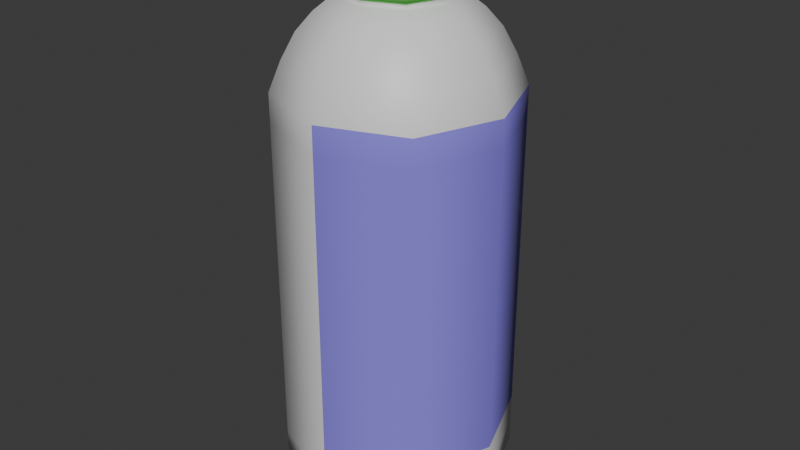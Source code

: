 # Source: Fertilizer_Bottle.blend  (saved by Blender 4.4.30; exported with 4.5.12 LTS)
import bpy
from mathutils import Matrix  # noqa: F401  (used for matrix-valued properties, if any)

bpy.ops.wm.read_factory_settings(use_empty=True)
scene = bpy.context.scene
scene.name = 'Scene'

# ---- collections
col_collection = bpy.data.collections.new('Collection'); scene.collection.children.link(col_collection)

# ---- materials (node trees are filled in below, after node groups)
mat_plastic = bpy.data.materials.new('Plastic')
mat_cover = bpy.data.materials.new('Cover')
mat_green = bpy.data.materials.new('Green')

# ---- material node trees
mat_plastic.use_nodes = True; mat_plastic.node_tree.nodes.clear()
_N = mat_plastic.node_tree.nodes; _L = mat_plastic.node_tree.links
n0 = _N.new('ShaderNodeBsdfPrincipled'); n0.name = 'Principled BSDF'; n0.location = (10, 300)
n1 = _N.new('ShaderNodeOutputMaterial'); n1.name = 'Material Output'; n1.location = (300, 300)
_L.new(n0.outputs[0], n1.inputs[0])
n1.is_active_output = True
mat_cover.use_nodes = True; mat_cover.node_tree.nodes.clear()
_N = mat_cover.node_tree.nodes; _L = mat_cover.node_tree.links
n0 = _N.new('ShaderNodeBsdfPrincipled'); n0.name = 'Principled BSDF'; n0.location = (10, 300)
n0.inputs[0].default_value = (0.2511, 0.2, 0.8003, 1.0)
n0.inputs[2].default_value = 1.0
n1 = _N.new('ShaderNodeOutputMaterial'); n1.name = 'Material Output'; n1.location = (300, 300)
_L.new(n0.outputs[0], n1.inputs[0])
n1.is_active_output = True
mat_green.use_nodes = True; mat_green.node_tree.nodes.clear()
_N = mat_green.node_tree.nodes; _L = mat_green.node_tree.links
n0 = _N.new('ShaderNodeBsdfPrincipled'); n0.name = 'Principled BSDF'; n0.location = (10, 300)
n0.inputs[0].default_value = (0.1128, 0.5374, 0.08363, 1.0)
n0.inputs[2].default_value = 1.0
n1 = _N.new('ShaderNodeOutputMaterial'); n1.name = 'Material Output'; n1.location = (300, 300)
_L.new(n0.outputs[0], n1.inputs[0])
n1.is_active_output = True

# ---- world
world_world = bpy.data.worlds.new('World'); scene.world = world_world
world_world.use_nodes = True; world_world.node_tree.nodes.clear()
_N = world_world.node_tree.nodes; _L = world_world.node_tree.links
n0 = _N.new('ShaderNodeOutputWorld'); n0.name = 'World Output'; n0.location = (300, 300)
n1 = _N.new('ShaderNodeBackground'); n1.name = 'Background'; n1.location = (10, 300)
n1.inputs[0].default_value = (0.05088, 0.05088, 0.05088, 1.0)
_L.new(n1.outputs[0], n0.inputs[0])
n0.is_active_output = True
world_world.color = (0.05088, 0.05088, 0.05088)
world_world.sun_shadow_jitter_overblur = 0.0

# ---- meshes
me_cube_001 = bpy.data.meshes.new('Cube.001')
me_cube_001.from_pydata([(-0.1, 0.02925, 0.1), (-0.1, 0.4415, 0.1), (-0.1, 0.02925, -0.1), (-0.1, 0.4415, -0.1), (0.1, 0.02925, 0.1), (0.1, 0.4415, 0.1), (0.1, 0.02925, -0.1), (0.1, 0.4415, -0.1), (-0.07766, 0.002841, -0.07766), (-0.07766, 0.002841, 0.07766), (0.07766, 0.002841, -0.07766), (0.07766, 0.002841, 0.07766), (-0.1, 0.5101, 0.1), (-0.04976, 0.6145, 0.04976), (-0.07805, 0.5767, 0.07805), (-0.04976, 0.6145, -0.04976), (-0.1, 0.5101, -0.1), (-0.07805, 0.5767, -0.07805), (0.04976, 0.6145, -0.04976), (0.1, 0.5101, -0.1), (0.07805, 0.5767, -0.07805), (0.04976, 0.6145, 0.04976), (0.1, 0.5101, 0.1), (0.07805, 0.5767, 0.07805), (-0.04976, 0.6768, 0.04976), (-0.04976, 0.6768, -0.04976), (0.04976, 0.6768, -0.04976), (0.04976, 0.6768, 0.04976), (-0.03936, 0.6855, 0.03936), (-0.03936, 0.6855, -0.03936), (0.03936, 0.6855, -0.03936), (0.03936, 0.6855, 0.03936), (-0.04904, 0.6307, -0.04904), (0.04904, 0.6307, -0.04904), (-0.04904, 0.6307, 0.04904), (0.04904, 0.6307, 0.04904), (-0.04545, 0.6158, 0.04545), (-0.04545, 0.6158, -0.04545), (0.04545, 0.6158, -0.04545), (0.04545, 0.6158, 0.04545), (0.04616, 0.6228, -0.04616), (0.04616, 0.6228, 0.04616), (-0.04616, 0.6228, -0.04616), (-0.04616, 0.6228, 0.04616), (-0.1, 0.095, 0.1), (-0.1, 0.095, -0.1), (0.1, 0.095, -0.1), (0.1, 0.095, 0.1), (-0.1, 0.2098, 0.1), (-0.1, 0.2098, -0.1), (0.1, 0.2098, -0.1), (0.1, 0.2098, 0.1), (-0.1375, 0.02925, 2.235e-09), (-0.1, 0.3152, 0.1), (-0.1375, 0.4415, 3.576e-08), (-0.1, 0.06014, -0.1), (2.404e-17, 0.02925, -0.1375), (-1.118e-09, 0.4415, -0.1375), (0.1, 0.06014, -0.1), (0.1375, 0.02925, 2.235e-09), (0.1375, 0.4415, 3.576e-08), (0.1, 0.06014, 0.1), (-3.703e-17, 0.02925, 0.1375), (-1.286e-16, 0.4415, 0.1375), (-0.1068, 0.002841, 1.397e-09), (-1.118e-09, 0.002841, -0.1068), (0.1068, 0.002841, 1.397e-09), (1.118e-09, 0.002841, 0.1068), (0.08883, 0.01605, 0.08883), (0.08883, 0.01605, -0.08883), (-0.08883, 0.01605, 0.08883), (-0.08883, 0.01605, -0.08883), (-0.06449, 0.5983, 0.06449), (-0.06841, 0.6145, 7.153e-08), (-0.06449, 0.5983, -0.06449), (-0.1073, 0.5767, 3.576e-08), (-0.08962, 0.5461, 0.08962), (-0.08962, 0.5461, -0.08962), (-0.1375, 0.5101, 3.576e-08), (2.794e-10, 0.6145, -0.06841), (0.06449, 0.5983, -0.06449), (-1.042e-16, 0.5767, -0.1073), (0.08962, 0.5461, -0.08962), (-8.274e-17, 0.5101, -0.1375), (0.06841, 0.6145, 7.153e-08), (0.06449, 0.5983, 0.06449), (0.1073, 0.5767, 3.576e-08), (0.08962, 0.5461, 0.08962), (0.1375, 0.5101, 3.576e-08), (-2.794e-10, 0.6145, 0.06841), (-1.519e-16, 0.5767, 0.1073), (-1.438e-16, 0.5101, 0.1375), (-0.1, 0.4758, -0.1), (-0.1, 0.4758, 0.1), (0.1, 0.4758, 0.1), (0.1, 0.4758, -0.1), (-0.06841, 0.6768, 7.153e-08), (5.588e-10, 0.6768, -0.06841), (0.06841, 0.6768, 7.153e-08), (-5.588e-10, 0.6768, 0.06841), (-0.04967, 0.65, -0.04967), (-0.0476, 0.6238, -0.0476), (-0.04967, 0.65, 0.04967), (0.0476, 0.6238, -0.0476), (-0.05412, 0.6855, 7.153e-08), (-1.402e-16, 0.6855, -0.05412), (0.05412, 0.6855, 7.153e-08), (-1.642e-16, 0.6855, 0.05412), (0.04456, 0.6812, -0.04456), (0.04456, 0.6812, 0.04456), (-0.04456, 0.6812, 0.04456), (-0.04456, 0.6812, -0.04456), (0.0476, 0.6151, -0.0476), (0.04967, 0.65, -0.04967), (-0.0476, 0.6151, -0.0476), (0.04967, 0.65, 0.04967), (8.207e-10, 0.6307, 0.06743), (0.06743, 0.6307, 7.153e-08), (-0.06743, 0.6307, 7.153e-08), (-8.207e-10, 0.6307, -0.06743), (-0.06249, 0.6158, 7.153e-08), (-1.229e-16, 0.6158, -0.06249), (0.06249, 0.6158, 7.153e-08), (-4.191e-10, 0.6158, 0.06249), (0.04554, 0.6201, -0.04554), (0.04554, 0.6201, 0.04554), (-0.04554, 0.6201, -0.04554), (-0.04554, 0.6201, 0.04554), (2.619e-10, 0.6228, 0.06348), (0.06348, 0.6228, 7.153e-08), (-0.06348, 0.6228, 7.153e-08), (8.731e-11, 0.6228, -0.06348), (0.0476, 0.6238, 0.0476), (-0.0476, 0.6151, 0.0476), (0.0476, 0.6151, 0.0476), (-0.0476, 0.6238, 0.0476), (-0.1, 0.06014, 0.1), (-0.1, 0.14, -0.1), (0.1, 0.14, -0.1), (0.1, 0.14, 0.1), (-5.163e-17, 0.095, 0.1375), (0.1375, 0.095, 7.28e-25), (-3.562e-09, 0.095, -0.1375), (-0.1375, 0.095, 8.941e-09), (-0.1, 0.14, 0.1), (-0.1, 0.3152, -0.1), (0.1, 0.3152, -0.1), (0.1, 0.3152, 0.1), (-7.712e-17, 0.2098, 0.1375), (0.1375, 0.2098, 1.788e-08), (-3.562e-09, 0.2098, -0.1375), (-0.1375, 0.2098, 1.788e-08), (-0.1375, 0.3152, 3.576e-08), (7.823e-09, 0.3152, -0.1375), (0.1375, 0.3152, 3.576e-08), (-1.005e-16, 0.3152, 0.1375), (0.1221, 0.01605, 1.118e-09), (-5.588e-10, 0.002841, 8.382e-10), (-3.068e-17, 0.01605, 0.1221), (2.356e-17, 0.01605, -0.1221), (-0.1221, 0.01605, 1.118e-09), (-1.362e-16, 0.4758, 0.1375), (-4.889e-10, 0.65, -0.06829), (-7.512e-17, 0.4758, -0.1375), (0.1375, 0.4758, 3.576e-08), (-0.08868, 0.5983, 3.576e-08), (-0.1232, 0.5461, 3.576e-08), (-1.132e-16, 0.5983, -0.08868), (-2.794e-10, 0.5461, -0.1232), (0.08868, 0.5983, 3.576e-08), (0.1232, 0.5461, 3.576e-08), (-1.525e-16, 0.5983, 0.08868), (-1.486e-16, 0.5461, 0.1232), (-0.1375, 0.4758, 3.576e-08), (0.06127, 0.6812, 7.153e-08), (-0.06829, 0.65, 7.153e-08), (0.06829, 0.65, 7.153e-08), (4.889e-10, 0.65, 0.06829), (-1.522e-16, 0.6855, 7.153e-08), (-0.06127, 0.6812, 7.153e-08), (-6.985e-11, 0.6812, 0.06127), (6.985e-11, 0.6812, -0.06126), (-0.06545, 0.6151, 7.153e-08), (0.06545, 0.6238, 7.153e-08), (-5.894e-11, 0.6238, -0.06545), (-1.221e-16, 0.6151, -0.06545), (1.724e-10, 0.6201, 0.06261), (0.06261, 0.6201, 7.153e-08), (-0.06261, 0.6201, 7.153e-08), (-1.724e-10, 0.6201, -0.06261), (0.06545, 0.6151, 7.153e-08), (-1.511e-16, 0.6151, 0.06545), (-0.06545, 0.6238, 7.153e-08), (5.894e-11, 0.6238, 0.06545), (-4.389e-17, 0.06014, 0.1375), (0.1375, 0.06014, 7.28e-25), (-4.217e-09, 0.06014, -0.1375), (-0.1375, 0.06014, 4.47e-09), (-6.161e-17, 0.14, 0.1375), (0.1375, 0.14, 8.941e-09), (2.532e-10, 0.14, -0.1375), (-0.1375, 0.14, 8.941e-09)], [], [(48, 53, 152, 151), (53, 1, 54, 152), (152, 54, 3, 145), (151, 152, 145, 49), (49, 145, 153, 150), (145, 3, 57, 153), (153, 57, 7, 146), (150, 153, 146, 50), (50, 146, 154, 149), (146, 7, 60, 154), (154, 60, 5, 147), (149, 154, 147, 51), (51, 147, 155, 148), (147, 5, 63, 155), (155, 63, 1, 53), (148, 155, 53, 48), (6, 59, 156, 69), (59, 4, 68, 156), (156, 68, 11, 66), (69, 156, 66, 10), (8, 65, 157, 64), (65, 10, 66, 157), (157, 66, 11, 67), (64, 157, 67, 9), (4, 62, 158, 68), (62, 0, 70, 158), (158, 70, 9, 67), (68, 158, 67, 11), (2, 56, 159, 71), (56, 6, 69, 159), (159, 69, 10, 65), (71, 159, 65, 8), (0, 52, 160, 70), (52, 2, 71, 160), (160, 71, 8, 64), (70, 160, 64, 9), (1, 63, 161, 93), (63, 5, 94, 161), (161, 94, 22, 91), (93, 161, 91, 12), (33, 119, 162, 113), (119, 32, 100, 162), (162, 100, 25, 97), (113, 162, 97, 26), (7, 57, 163, 95), (57, 3, 92, 163), (163, 92, 16, 83), (95, 163, 83, 19), (5, 60, 164, 94), (60, 7, 95, 164), (164, 95, 19, 88), (94, 164, 88, 22), (13, 73, 165, 72), (73, 15, 74, 165), (165, 74, 17, 75), (72, 165, 75, 14), (14, 75, 166, 76), (75, 17, 77, 166), (166, 77, 16, 78), (76, 166, 78, 12), (15, 79, 167, 74), (79, 18, 80, 167), (167, 80, 20, 81), (74, 167, 81, 17), (17, 81, 168, 77), (81, 20, 82, 168), (168, 82, 19, 83), (77, 168, 83, 16), (18, 84, 169, 80), (84, 21, 85, 169), (169, 85, 23, 86), (80, 169, 86, 20), (20, 86, 170, 82), (86, 23, 87, 170), (170, 87, 22, 88), (82, 170, 88, 19), (21, 89, 171, 85), (89, 13, 72, 171), (171, 72, 14, 90), (85, 171, 90, 23), (23, 90, 172, 87), (90, 14, 76, 172), (172, 76, 12, 91), (87, 172, 91, 22), (3, 54, 173, 92), (54, 1, 93, 173), (173, 93, 12, 78), (92, 173, 78, 16), (27, 98, 174, 109), (98, 26, 108, 174), (174, 108, 30, 106), (109, 174, 106, 31), (32, 118, 175, 100), (118, 34, 102, 175), (175, 102, 24, 96), (100, 175, 96, 25), (35, 117, 176, 115), (117, 33, 113, 176), (176, 113, 26, 98), (115, 176, 98, 27), (34, 116, 177, 102), (116, 35, 115, 177), (177, 115, 27, 99), (102, 177, 99, 24), (30, 105, 178, 106), (105, 29, 104, 178), (178, 104, 28, 107), (106, 178, 107, 31), (25, 96, 179, 111), (96, 24, 110, 179), (179, 110, 28, 104), (111, 179, 104, 29), (24, 99, 180, 110), (99, 27, 109, 180), (180, 109, 31, 107), (110, 180, 107, 28), (26, 97, 181, 108), (97, 25, 111, 181), (181, 111, 29, 105), (108, 181, 105, 30), (15, 73, 182, 114), (73, 13, 133, 182), (182, 133, 36, 120), (114, 182, 120, 37), (33, 117, 183, 103), (117, 35, 132, 183), (183, 132, 41, 129), (103, 183, 129, 40), (32, 119, 184, 101), (119, 33, 103, 184), (184, 103, 40, 131), (101, 184, 131, 42), (18, 79, 185, 112), (79, 15, 114, 185), (185, 114, 37, 121), (112, 185, 121, 38), (36, 123, 186, 127), (123, 39, 125, 186), (186, 125, 41, 128), (127, 186, 128, 43), (39, 122, 187, 125), (122, 38, 124, 187), (187, 124, 40, 129), (125, 187, 129, 41), (37, 120, 188, 126), (120, 36, 127, 188), (188, 127, 43, 130), (126, 188, 130, 42), (38, 121, 189, 124), (121, 37, 126, 189), (189, 126, 42, 131), (124, 189, 131, 40), (21, 84, 190, 134), (84, 18, 112, 190), (190, 112, 38, 122), (134, 190, 122, 39), (13, 89, 191, 133), (89, 21, 134, 191), (191, 134, 39, 123), (133, 191, 123, 36), (34, 118, 192, 135), (118, 32, 101, 192), (192, 101, 42, 130), (135, 192, 130, 43), (35, 116, 193, 132), (116, 34, 135, 193), (193, 135, 43, 128), (132, 193, 128, 41), (4, 61, 194, 62), (61, 47, 140, 194), (194, 140, 44, 136), (62, 194, 136, 0), (6, 58, 195, 59), (58, 46, 141, 195), (195, 141, 47, 61), (59, 195, 61, 4), (2, 55, 196, 56), (55, 45, 142, 196), (196, 142, 46, 58), (56, 196, 58, 6), (0, 136, 197, 52), (136, 44, 143, 197), (197, 143, 45, 55), (52, 197, 55, 2), (47, 139, 198, 140), (139, 51, 148, 198), (198, 148, 48, 144), (140, 198, 144, 44), (46, 138, 199, 141), (138, 50, 149, 199), (199, 149, 51, 139), (141, 199, 139, 47), (45, 137, 200, 142), (137, 49, 150, 200), (200, 150, 50, 138), (142, 200, 138, 46), (44, 144, 201, 143), (144, 48, 151, 201), (201, 151, 49, 137), (143, 201, 137, 45)])
me_cube_001.polygons.foreach_set('use_smooth', [True] * 200)
me_cube_001.polygons.foreach_set('material_index', [0, 0, 0, 0, 0, 0, 1, 1, 1, 1, 1, 1, 1, 1, 0, 0, 0, 0, 0, 0, 0, 0, 0, 0, 0, 0, 0, 0, 0, 0, 0, 0, 0, 0, 0, 0, 0, 1, 1, 0, 2, 2, 2, 2, 1, 0, 0, 1, 1, 1, 1, 1, 0, 0, 0, 0, 0, 0, 0, 0, 0, 0, 0, 0, 0, 0, 0, 0, 0, 0, 0, 0, 0, 0, 0, 0, 0, 0, 0, 0, 0, 0, 0, 0, 0, 0, 0, 0, 2, 2, 2, 2, 2, 2, 2, 2, 2, 2, 2, 2, 2, 2, 2, 2, 2, 2, 2, 2, 2, 2, 2, 2, 2, 2, 2, 2, 2, 2, 2, 2, 0, 0, 0, 0, 2, 2, 2, 2, 2, 2, 2, 2, 0, 0, 0, 0, 0, 0, 2, 2, 0, 0, 2, 2, 0, 0, 2, 2, 0, 0, 2, 2, 0, 0, 0, 0, 0, 0, 0, 0, 2, 2, 2, 2, 2, 2, 2, 2, 0, 0, 0, 0, 0, 0, 0, 0, 0, 0, 0, 0, 0, 0, 0, 0, 1, 1, 0, 0, 1, 1, 1, 1, 0, 0, 1, 1, 0, 0, 0, 0])
_k = {(2, 52): 1.0, (0, 52): 1.0, (1, 54): 1.0, (3, 54): 1.0, (6, 56): 1.0, (2, 56): 1.0, (3, 57): 1.0, (7, 57): 1.0, (4, 59): 1.0, (6, 59): 1.0, (7, 60): 1.0, (5, 60): 1.0, (0, 62): 1.0, (4, 62): 1.0, (5, 63): 1.0, (1, 63): 1.0, (8, 64): 1.0, (9, 64): 1.0, (10, 65): 1.0, (8, 65): 1.0, (11, 66): 1.0, (10, 66): 1.0, (9, 67): 1.0, (11, 67): 1.0, (13, 73): 1.0, (15, 73): 1.0, (16, 78): 1.0, (12, 78): 1.0, (15, 79): 1.0, (18, 79): 1.0, (19, 83): 1.0, (16, 83): 1.0, (18, 84): 1.0, (21, 84): 1.0, (22, 88): 1.0, (19, 88): 1.0, (21, 89): 1.0, (13, 89): 1.0, (12, 91): 1.0, (22, 91): 1.0, (24, 96): 1.0, (25, 96): 1.0, (25, 97): 1.0, (26, 97): 1.0, (26, 98): 1.0, (27, 98): 1.0, (27, 99): 1.0, (24, 99): 1.0, (28, 104): 1.0, (29, 104): 1.0, (29, 105): 1.0, (30, 105): 1.0, (30, 106): 1.0, (31, 106): 1.0, (31, 107): 1.0, (28, 107): 1.0, (36, 120): 1.0, (37, 120): 1.0, (37, 121): 1.0, (38, 121): 1.0, (38, 122): 1.0, (39, 122): 1.0, (39, 123): 1.0, (36, 123): 1.0}
me_cube_001.attributes.new('crease_edge', 'FLOAT', 'EDGE').data.foreach_set('value', [_k.get((min(e.vertices), max(e.vertices)), 0.0) for e in me_cube_001.edges])
_uv = me_cube_001.uv_layers.new(name='UVMap')
_uv.uv.foreach_set('vector', [0.3535, 0.1597, 0.3535, 0.3141, 0.5, 0.3141, 0.5, 0.1597, 0.3535, 0.3141, 0.3535, 0.4991, 0.5, 0.4991, 0.5, 0.3141, 0.5, 0.3141, 0.5, 0.4991, 0.6465, 0.4991, 0.6465, 0.3141, 0.5, 0.1597, 0.5, 0.3141, 0.6465, 0.3141, 0.6465, 0.1597, 0.3535, 0.1597, 0.3535, 0.3141, 0.5, 0.3141, 0.5, 0.1597, 0.3535, 0.3141, 0.3535, 0.4991, 0.5, 0.4991, 0.5, 0.3141, 0.2968, 0.5025, 0.2968, 0.8068, 0.5376, 0.8068, 0.5376, 0.5025, 0.2968, 0.2487, 0.2968, 0.5025, 0.5376, 0.5025, 0.5376, 0.2487, 0.7409, 0.2487, 0.7409, 0.5025, 0.5, 0.5025, 0.5, 0.2487, 0.7409, 0.5025, 0.7409, 0.8068, 0.5, 0.8068, 0.5, 0.5025, 0.5, 0.5025, 0.5, 0.8068, 0.2591, 0.8068, 0.2591, 0.5025, 0.5, 0.2487, 0.5, 0.5025, 0.2591, 0.5025, 0.2591, 0.2487, 0.5376, 0.2487, 0.5376, 0.5025, 0.2968, 0.5025, 0.2968, 0.2487, 0.5376, 0.5025, 0.5376, 0.8068, 0.2968, 0.8068, 0.2968, 0.5025, 0.5, 0.3141, 0.5, 0.4991, 0.3535, 0.4991, 0.3535, 0.3141, 0.5, 0.1597, 0.5, 0.3141, 0.3535, 0.3141, 0.3535, 0.1597, 0.6465, 0.6465, 0.7014, 0.5, 0.6789, 0.5, 0.6301, 0.6301, 0.7014, 0.5, 0.6465, 0.3535, 0.6301, 0.3699, 0.6789, 0.5, 0.6789, 0.5, 0.6301, 0.3699, 0.6138, 0.3862, 0.6564, 0.5, 0.6301, 0.6301, 0.6789, 0.5, 0.6564, 0.5, 0.6138, 0.6138, 0.3862, 0.6138, 0.5, 0.6564, 0.5, 0.5, 0.3436, 0.5, 0.5, 0.6564, 0.6138, 0.6138, 0.6564, 0.5, 0.5, 0.5, 0.5, 0.5, 0.6564, 0.5, 0.6138, 0.3862, 0.5, 0.3436, 0.3436, 0.5, 0.5, 0.5, 0.5, 0.3436, 0.3862, 0.3862, 0.6465, 0.3535, 0.5, 0.2986, 0.5, 0.3211, 0.6301, 0.3699, 0.5, 0.2986, 0.3535, 0.3535, 0.3699, 0.3699, 0.5, 0.3211, 0.5, 0.3211, 0.3699, 0.3699, 0.3862, 0.3862, 0.5, 0.3436, 0.6301, 0.3699, 0.5, 0.3211, 0.5, 0.3436, 0.6138, 0.3862, 0.3535, 0.6465, 0.5, 0.7014, 0.5, 0.6789, 0.3699, 0.6301, 0.5, 0.7014, 0.6465, 0.6465, 0.6301, 0.6301, 0.5, 0.6789, 0.5, 0.6789, 0.6301, 0.6301, 0.6138, 0.6138, 0.5, 0.6564, 0.3699, 0.6301, 0.5, 0.6789, 0.5, 0.6564, 0.3862, 0.6138, 0.3535, 0.3535, 0.2986, 0.5, 0.3211, 0.5, 0.3699, 0.3699, 0.2986, 0.5, 0.3535, 0.6465, 0.3699, 0.6301, 0.3211, 0.5, 0.3211, 0.5, 0.3699, 0.6301, 0.3862, 0.6138, 0.3436, 0.5, 0.3699, 0.3699, 0.3211, 0.5, 0.3436, 0.5, 0.3862, 0.3862, 0.3535, 0.4991, 0.5, 0.4991, 0.5, 0.5493, 0.3535, 0.5493, 0.2968, 0.8068, 0.5376, 0.8068, 0.5376, 0.8894, 0.2968, 0.8894, 0.2968, 0.8894, 0.5376, 0.8894, 0.5376, 0.9721, 0.2968, 0.9721, 0.3535, 0.5493, 0.5, 0.5493, 0.5, 0.5996, 0.3535, 0.5996, 0.5718, 0.7763, 0.5, 0.7763, 0.5, 0.8045, 0.5728, 0.8045, 0.5, 0.7763, 0.4282, 0.7763, 0.4272, 0.8045, 0.5, 0.8045, 0.5, 0.8045, 0.4272, 0.8045, 0.4271, 0.8438, 0.5, 0.8438, 0.5728, 0.8045, 0.5, 0.8045, 0.5, 0.8438, 0.5729, 0.8438, 0.5376, 0.8068, 0.2968, 0.8068, 0.2968, 0.8894, 0.5376, 0.8894, 0.5, 0.4991, 0.3535, 0.4991, 0.3535, 0.5493, 0.5, 0.5493, 0.5, 0.5493, 0.3535, 0.5493, 0.3535, 0.5996, 0.5, 0.5996, 0.5376, 0.8894, 0.2968, 0.8894, 0.2968, 0.9721, 0.5376, 0.9721, 0.2591, 0.8068, 0.5, 0.8068, 0.5, 0.8894, 0.2591, 0.8894, 0.5, 0.8068, 0.7409, 0.8068, 0.7409, 0.8894, 0.5, 0.8894, 0.5, 0.8894, 0.7409, 0.8894, 0.7409, 0.9721, 0.5, 0.9721, 0.2591, 0.8894, 0.5, 0.8894, 0.5, 0.9721, 0.2591, 0.9721, 0.4271, 0.4271, 0.3998, 0.5, 0.3701, 0.5, 0.4055, 0.4055, 0.3998, 0.5, 0.4271, 0.5729, 0.4055, 0.5945, 0.3701, 0.5, 0.5, 0.7287, 0.5945, 0.7287, 0.6143, 0.6971, 0.5, 0.6971, 0.4055, 0.7287, 0.5, 0.7287, 0.5, 0.6971, 0.3857, 0.6971, 0.3857, 0.6971, 0.5, 0.6971, 0.5, 0.6523, 0.3687, 0.6523, 0.5, 0.6971, 0.6143, 0.6971, 0.6313, 0.6523, 0.5, 0.6523, 0.5, 0.6523, 0.6313, 0.6523, 0.6465, 0.5996, 0.5, 0.5996, 0.3687, 0.6523, 0.5, 0.6523, 0.5, 0.5996, 0.3535, 0.5996, 0.4271, 0.5729, 0.5, 0.6002, 0.5, 0.6299, 0.4055, 0.5945, 0.5, 0.6002, 0.5729, 0.5729, 0.5945, 0.5945, 0.5, 0.6299, 0.5, 0.7287, 0.5945, 0.7287, 0.6143, 0.6971, 0.5, 0.6971, 0.4055, 0.7287, 0.5, 0.7287, 0.5, 0.6971, 0.3857, 0.6971, 0.3857, 0.6971, 0.5, 0.6971, 0.5, 0.6523, 0.3687, 0.6523, 0.5, 0.6971, 0.6143, 0.6971, 0.6313, 0.6523, 0.5, 0.6523, 0.5, 0.6523, 0.6313, 0.6523, 0.6465, 0.5996, 0.5, 0.5996, 0.3687, 0.6523, 0.5, 0.6523, 0.5, 0.5996, 0.3535, 0.5996, 0.5729, 0.5729, 0.6002, 0.5, 0.6299, 0.5, 0.5945, 0.5945, 0.6002, 0.5, 0.5729, 0.4271, 0.5945, 0.4055, 0.6299, 0.5, 0.5, 0.7287, 0.4055, 0.7287, 0.3857, 0.6971, 0.5, 0.6971, 0.5945, 0.7287, 0.5, 0.7287, 0.5, 0.6971, 0.6143, 0.6971, 0.6143, 0.6971, 0.5, 0.6971, 0.5, 0.6523, 0.6313, 0.6523, 0.5, 0.6971, 0.3857, 0.6971, 0.3687, 0.6523, 0.5, 0.6523, 0.5, 0.6523, 0.3687, 0.6523, 0.3535, 0.5996, 0.5, 0.5996, 0.6313, 0.6523, 0.5, 0.6523, 0.5, 0.5996, 0.6465, 0.5996, 0.5729, 0.4271, 0.5, 0.3998, 0.5, 0.3701, 0.5945, 0.4055, 0.5, 0.3998, 0.4271, 0.4271, 0.4055, 0.4055, 0.5, 0.3701, 0.5, 0.7287, 0.4055, 0.7287, 0.3857, 0.6971, 0.5, 0.6971, 0.5945, 0.7287, 0.5, 0.7287, 0.5, 0.6971, 0.6143, 0.6971, 0.6143, 0.6971, 0.5, 0.6971, 0.5, 0.6523, 0.6313, 0.6523, 0.5, 0.6971, 0.3857, 0.6971, 0.3687, 0.6523, 0.5, 0.6523, 0.5, 0.6523, 0.3687, 0.6523, 0.3535, 0.5996, 0.5, 0.5996, 0.6313, 0.6523, 0.5, 0.6523, 0.5, 0.5996, 0.6465, 0.5996, 0.6465, 0.4991, 0.5, 0.4991, 0.5, 0.5493, 0.6465, 0.5493, 0.5, 0.4991, 0.3535, 0.4991, 0.3535, 0.5493, 0.5, 0.5493, 0.5, 0.5493, 0.3535, 0.5493, 0.3535, 0.5996, 0.5, 0.5996, 0.6465, 0.5493, 0.5, 0.5493, 0.5, 0.5996, 0.6465, 0.5996, 0.5729, 0.4271, 0.6002, 0.5, 0.5897, 0.5, 0.5653, 0.4347, 0.6002, 0.5, 0.5729, 0.5729, 0.5653, 0.5653, 0.5897, 0.5, 0.5897, 0.5, 0.5653, 0.5653, 0.5577, 0.5577, 0.5793, 0.5, 0.5653, 0.4347, 0.5897, 0.5, 0.5793, 0.5, 0.5577, 0.4423, 0.5718, 0.7763, 0.5, 0.7763, 0.5, 0.8045, 0.5728, 0.8045, 0.5, 0.7763, 0.4282, 0.7763, 0.4272, 0.8045, 0.5, 0.8045, 0.5, 0.8045, 0.4272, 0.8045, 0.4271, 0.8438, 0.5, 0.8438, 0.5728, 0.8045, 0.5, 0.8045, 0.5, 0.8438, 0.5729, 0.8438, 0.4282, 0.7763, 0.5, 0.7763, 0.5, 0.8045, 0.4272, 0.8045, 0.5, 0.7763, 0.5718, 0.7763, 0.5728, 0.8045, 0.5, 0.8045, 0.5, 0.8045, 0.5728, 0.8045, 0.5729, 0.8438, 0.5, 0.8438, 0.4272, 0.8045, 0.5, 0.8045, 0.5, 0.8438, 0.4271, 0.8438, 0.4282, 0.7763, 0.5, 0.7763, 0.5, 0.8045, 0.4272, 0.8045, 0.5, 0.7763, 0.5718, 0.7763, 0.5728, 0.8045, 0.5, 0.8045, 0.5, 0.8045, 0.5728, 0.8045, 0.5729, 0.8438, 0.5, 0.8438, 0.4272, 0.8045, 0.5, 0.8045, 0.5, 0.8438, 0.4271, 0.8438, 0.5577, 0.5577, 0.5, 0.5793, 0.5, 0.5, 0.5793, 0.5, 0.5, 0.5793, 0.4423, 0.5577, 0.4207, 0.5, 0.5, 0.5, 0.5, 0.5, 0.4207, 0.5, 0.4423, 0.4423, 0.5, 0.4207, 0.5793, 0.5, 0.5, 0.5, 0.5, 0.4207, 0.5577, 0.4423, 0.4271, 0.5729, 0.3998, 0.5, 0.4103, 0.5, 0.4347, 0.5653, 0.3998, 0.5, 0.4271, 0.4271, 0.4347, 0.4347, 0.4103, 0.5, 0.4103, 0.5, 0.4347, 0.4347, 0.4423, 0.4423, 0.4207, 0.5, 0.4347, 0.5653, 0.4103, 0.5, 0.4207, 0.5, 0.4423, 0.5577, 0.4271, 0.4271, 0.5, 0.3998, 0.5, 0.4103, 0.4347, 0.4347, 0.5, 0.3998, 0.5729, 0.4271, 0.5653, 0.4347, 0.5, 0.4103, 0.5, 0.4103, 0.5653, 0.4347, 0.5577, 0.4423, 0.5, 0.4207, 0.4347, 0.4347, 0.5, 0.4103, 0.5, 0.4207, 0.4423, 0.4423, 0.5729, 0.5729, 0.5, 0.6002, 0.5, 0.5897, 0.5653, 0.5653, 0.5, 0.6002, 0.4271, 0.5729, 0.4347, 0.5653, 0.5, 0.5897, 0.5, 0.5897, 0.4347, 0.5653, 0.4423, 0.5577, 0.5, 0.5793, 0.5653, 0.5653, 0.5, 0.5897, 0.5, 0.5793, 0.5577, 0.5577, 0.4271, 0.5729, 0.3998, 0.5, 0.4041, 0.5, 0.4303, 0.5697, 0.3998, 0.5, 0.4271, 0.4271, 0.4303, 0.4303, 0.4041, 0.5, 0.4041, 0.5, 0.4303, 0.4303, 0.4334, 0.4334, 0.4085, 0.5, 0.4303, 0.5697, 0.4041, 0.5, 0.4085, 0.5, 0.4334, 0.5666, 0.5718, 0.7763, 0.5, 0.7763, 0.5, 0.7661, 0.5697, 0.7661, 0.5, 0.7763, 0.4282, 0.7763, 0.4303, 0.7661, 0.5, 0.7661, 0.5959, 0.5, 0.5697, 0.4303, 0.5676, 0.4324, 0.593, 0.5, 0.5697, 0.5697, 0.5959, 0.5, 0.593, 0.5, 0.5676, 0.5676, 0.4282, 0.7763, 0.5, 0.7763, 0.5, 0.7661, 0.4303, 0.7661, 0.5, 0.7763, 0.5718, 0.7763, 0.5697, 0.7661, 0.5, 0.7661, 0.5, 0.5959, 0.5697, 0.5697, 0.5676, 0.5676, 0.5, 0.593, 0.4303, 0.5697, 0.5, 0.5959, 0.5, 0.593, 0.4324, 0.5676, 0.5729, 0.5729, 0.5, 0.6002, 0.5, 0.5959, 0.5697, 0.5697, 0.5, 0.6002, 0.4271, 0.5729, 0.4303, 0.5697, 0.5, 0.5959, 0.5, 0.5959, 0.4303, 0.5697, 0.4334, 0.5666, 0.5, 0.5915, 0.5697, 0.5697, 0.5, 0.5959, 0.5, 0.5915, 0.5666, 0.5666, 0.4334, 0.7544, 0.5, 0.7544, 0.5, 0.7607, 0.4333, 0.7607, 0.5, 0.7544, 0.5666, 0.7544, 0.5667, 0.7607, 0.5, 0.7607, 0.5, 0.7607, 0.5667, 0.7607, 0.5676, 0.7646, 0.5, 0.7646, 0.4333, 0.7607, 0.5, 0.7607, 0.5, 0.7646, 0.4324, 0.7646, 0.4334, 0.7544, 0.5, 0.7544, 0.5, 0.7607, 0.4333, 0.7607, 0.5, 0.7544, 0.5666, 0.7544, 0.5667, 0.7607, 0.5, 0.7607, 0.5, 0.7607, 0.5667, 0.7607, 0.5676, 0.7646, 0.5, 0.7646, 0.4333, 0.7607, 0.5, 0.7607, 0.5, 0.7646, 0.4324, 0.7646, 0.5666, 0.7544, 0.5, 0.7544, 0.5, 0.7607, 0.5667, 0.7607, 0.5, 0.7544, 0.4334, 0.7544, 0.4333, 0.7607, 0.5, 0.7607, 0.5, 0.7607, 0.4333, 0.7607, 0.4324, 0.7646, 0.5, 0.7646, 0.5667, 0.7607, 0.5, 0.7607, 0.5, 0.7646, 0.5676, 0.7646, 0.5666, 0.7544, 0.5, 0.7544, 0.5, 0.7607, 0.5667, 0.7607, 0.5, 0.7544, 0.4334, 0.7544, 0.4333, 0.7607, 0.5, 0.7607, 0.5, 0.7607, 0.4333, 0.7607, 0.4324, 0.7646, 0.5, 0.7646, 0.5667, 0.7607, 0.5, 0.7607, 0.5, 0.7646, 0.5676, 0.7646, 0.5729, 0.4271, 0.6002, 0.5, 0.5959, 0.5, 0.5697, 0.4303, 0.6002, 0.5, 0.5729, 0.5729, 0.5697, 0.5697, 0.5959, 0.5, 0.5959, 0.5, 0.5697, 0.5697, 0.5666, 0.5666, 0.5915, 0.5, 0.5697, 0.4303, 0.5959, 0.5, 0.5915, 0.5, 0.5666, 0.4334, 0.4271, 0.4271, 0.5, 0.3998, 0.5, 0.4041, 0.4303, 0.4303, 0.5, 0.3998, 0.5729, 0.4271, 0.5697, 0.4303, 0.5, 0.4041, 0.5, 0.4041, 0.5697, 0.4303, 0.5666, 0.4334, 0.5, 0.4085, 0.4303, 0.4303, 0.5, 0.4041, 0.5, 0.4085, 0.4334, 0.4334, 0.4282, 0.7763, 0.5, 0.7763, 0.5, 0.7661, 0.4303, 0.7661, 0.5, 0.7763, 0.5718, 0.7763, 0.5697, 0.7661, 0.5, 0.7661, 0.4041, 0.5, 0.4303, 0.5697, 0.4324, 0.5676, 0.407, 0.5, 0.4303, 0.4303, 0.4041, 0.5, 0.407, 0.5, 0.4324, 0.4324, 0.5718, 0.7763, 0.5, 0.7763, 0.5, 0.7661, 0.5697, 0.7661, 0.5, 0.7763, 0.4282, 0.7763, 0.4303, 0.7661, 0.5, 0.7661, 0.5, 0.4041, 0.4303, 0.4303, 0.4324, 0.4324, 0.5, 0.407, 0.5697, 0.4303, 0.5, 0.4041, 0.5, 0.407, 0.5676, 0.4324, 0.6465, -0.1048, 0.6465, -0.05953, 0.5, -0.05953, 0.5, -0.1048, 0.6465, -0.05953, 0.6465, -0.008462, 0.5, -0.008462, 0.5, -0.05953, 0.5, -0.05953, 0.5, -0.008462, 0.3535, -0.008462, 0.3535, -0.05953, 0.5, -0.1048, 0.5, -0.05953, 0.3535, -0.05953, 0.3535, -0.1048, 0.6465, -0.1048, 0.6465, -0.05953, 0.5, -0.05953, 0.5, -0.1048, 0.6465, -0.05953, 0.6465, -0.008462, 0.5, -0.008462, 0.5, -0.05953, 0.5, -0.05953, 0.5, -0.008462, 0.3535, -0.008462, 0.3535, -0.05953, 0.5, -0.1048, 0.5, -0.05953, 0.3535, -0.05953, 0.3535, -0.1048, 0.3535, -0.1048, 0.3535, -0.05953, 0.5, -0.05953, 0.5, -0.1048, 0.3535, -0.05953, 0.3535, -0.008462, 0.5, -0.008462, 0.5, -0.05953, 0.5, -0.05953, 0.5, -0.008462, 0.6465, -0.008462, 0.6465, -0.05953, 0.5, -0.1048, 0.5, -0.05953, 0.6465, -0.05953, 0.6465, -0.1048, 0.3535, -0.1048, 0.3535, -0.05953, 0.5, -0.05953, 0.5, -0.1048, 0.3535, -0.05953, 0.3535, -0.008462, 0.5, -0.008462, 0.5, -0.05953, 0.5, -0.05953, 0.5, -0.008462, 0.6465, -0.008462, 0.6465, -0.05953, 0.5, -0.1048, 0.5, -0.05953, 0.6465, -0.05953, 0.6465, -0.1048, 0.5376, -0.02787, 0.5376, 0.08044, 0.2968, 0.08044, 0.2968, -0.02787, 0.5376, 0.08044, 0.5376, 0.2487, 0.2968, 0.2487, 0.2968, 0.08044, 0.5, 0.0574, 0.5, 0.1597, 0.3535, 0.1597, 0.3535, 0.0574, 0.5, -0.008462, 0.5, 0.0574, 0.3535, 0.0574, 0.3535, -0.008462, 0.7409, -0.02787, 0.7409, 0.08044, 0.5, 0.08044, 0.5, -0.02787, 0.7409, 0.08044, 0.7409, 0.2487, 0.5, 0.2487, 0.5, 0.08044, 0.5, 0.08044, 0.5, 0.2487, 0.2591, 0.2487, 0.2591, 0.08044, 0.5, -0.02787, 0.5, 0.08044, 0.2591, 0.08044, 0.2591, -0.02787, 0.3535, -0.008462, 0.3535, 0.0574, 0.5, 0.0574, 0.5, -0.008462, 0.3535, 0.0574, 0.3535, 0.1597, 0.5, 0.1597, 0.5, 0.0574, 0.2968, 0.08044, 0.2968, 0.2487, 0.5376, 0.2487, 0.5376, 0.08044, 0.2968, -0.02787, 0.2968, 0.08044, 0.5376, 0.08044, 0.5376, -0.02787, 0.3535, -0.008462, 0.3535, 0.0574, 0.5, 0.0574, 0.5, -0.008462, 0.3535, 0.0574, 0.3535, 0.1597, 0.5, 0.1597, 0.5, 0.0574, 0.5, 0.0574, 0.5, 0.1597, 0.6465, 0.1597, 0.6465, 0.0574, 0.5, -0.008462, 0.5, 0.0574, 0.6465, 0.0574, 0.6465, -0.008462])
me_cube_001.materials.append(mat_plastic)
me_cube_001.materials.append(mat_cover)
me_cube_001.materials.append(mat_green)
me_cube_001.update()

# ---- objects
ob_cube = bpy.data.objects.new('Cube', me_cube_001)

# ---- transforms, parenting, visibility, modifiers, constraints
ob_cube.location = (0.0, 0.0, 0.0)
ob_cube.rotation_euler = (1.571, 2.22e-16, 2.22e-16)

# ---- collection membership
col_collection.objects.link(ob_cube)

# ---- scene / render settings (as saved in the file)
scene.frame_start = 1; scene.frame_end = 250; scene.frame_set(1)
scene.render.engine = 'BLENDER_EEVEE_NEXT'
bpy.context.view_layer.update()

# ---- added for rendering (the .blend has no active camera and no usable light): camera, sun
cam_auto = bpy.data.cameras.new('AutoCamera')
cam_auto.lens = 50.0
cam_auto.sensor_width = 36.0
cam_auto.clip_end = 1000.0
ob_auto_camera = bpy.data.objects.new('AutoCamera', cam_auto)
scene.collection.objects.link(ob_auto_camera)
ob_auto_camera.location = (0.726939, -0.872327, 0.925735)
ob_auto_camera.rotation_euler = (1.09748, -7.21219e-08, 0.694738)
scene.camera = ob_auto_camera
light_auto_sun = bpy.data.lights.new('AutoSun', 'SUN')
light_auto_sun.energy = 3.0
light_auto_sun.angle = 0.0523599
ob_auto_sun = bpy.data.objects.new('AutoSun', light_auto_sun)
scene.collection.objects.link(ob_auto_sun)
ob_auto_sun.rotation_euler = (0.872665, 0.174533, 0.523599)
bpy.context.view_layer.update()
